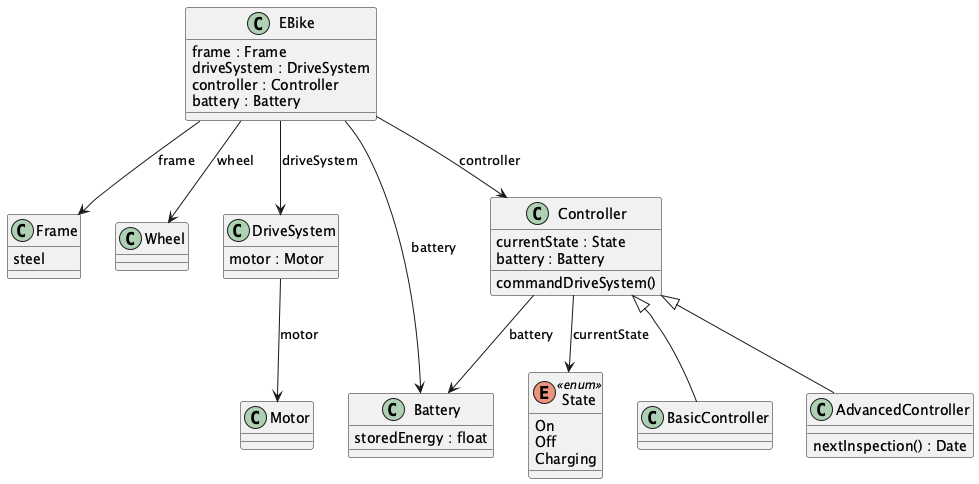

The diagram above was rendered by PlantUML. Its source (embedded in the PNG):
@startuml

    class EBike {
        frame : Frame
        driveSystem : DriveSystem
        controller : Controller
        battery : Battery
    }

    class Frame {
        steel
    }

    class Wheel

    class DriveSystem {
        motor : Motor
    }

    class Motor

    class Controller {
        currentState : State
        battery : Battery
        commandDriveSystem()
    }

    class BasicController

    class AdvancedController {
        nextInspection() : Date
    }

    class Battery {
        storedEnergy : float
    }

    enum State <<enum>> {
        On
        Off
        Charging
    }

    EBike --> Wheel : wheel
    EBike --> Battery : battery
    EBike --> Frame : frame
    EBike --> DriveSystem : driveSystem
    EBike --> Controller : controller

    DriveSystem --> Motor : motor

    Controller --> Battery : battery
    Controller --> State : currentState
    Controller <|-- BasicController
    Controller <|-- AdvancedController

@enduml